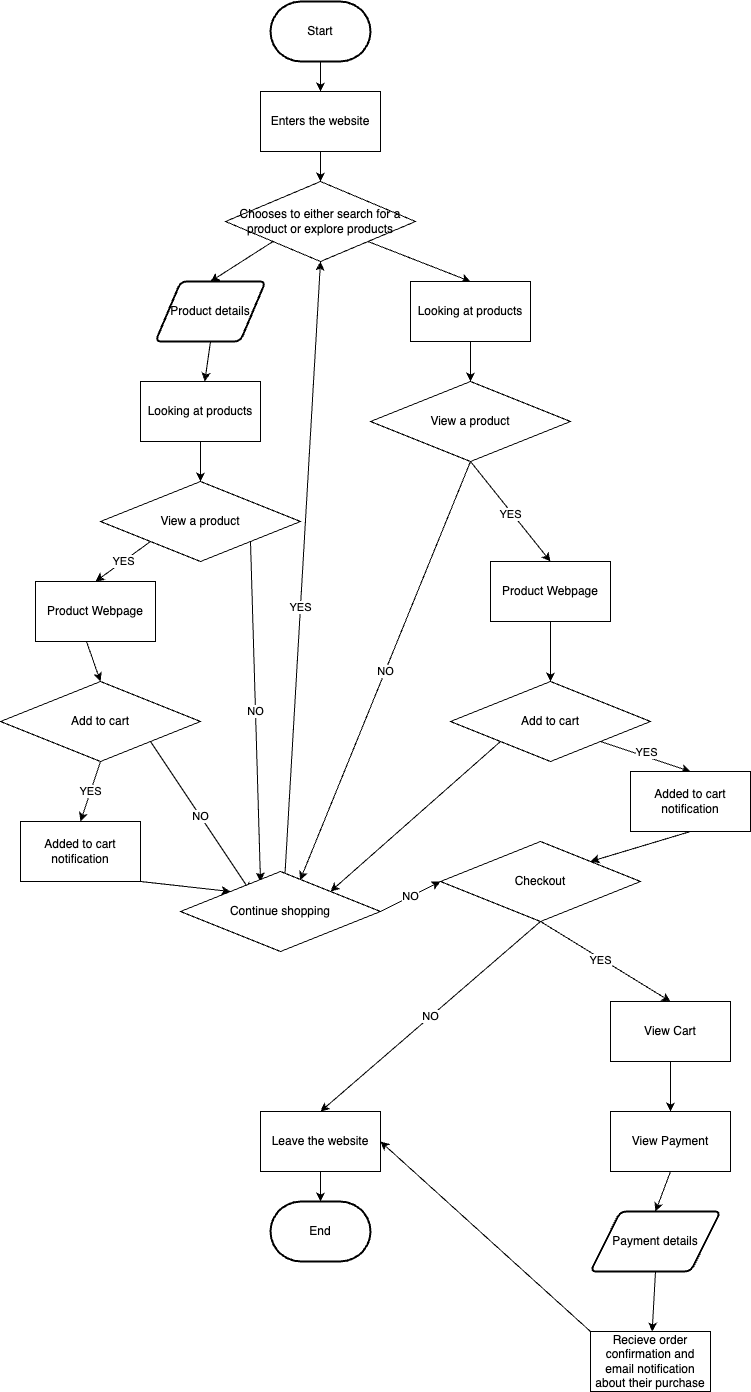

The diagram above was exported from draw.io. Its source (the exported page's mxGraphModel, read from the mxfile embedded in the PNG):
<mxGraphModel dx="1083" dy="1078" grid="1" gridSize="10" guides="1" tooltips="1" connect="1" arrows="1" fold="1" page="1" pageScale="1" pageWidth="850" pageHeight="1100" math="0" shadow="0">
  <root>
    <mxCell id="0" />
    <mxCell id="1" parent="0" />
    <mxCell id="8BNq-IK26Wnb-xmQS2uB-30" style="edgeStyle=none;html=1;exitX=0.5;exitY=1;exitDx=0;exitDy=0;exitPerimeter=0;entryX=0.5;entryY=0;entryDx=0;entryDy=0;" parent="1" source="2" target="3" edge="1">
      <mxGeometry relative="1" as="geometry" />
    </mxCell>
    <mxCell id="2" value="Start" style="strokeWidth=2;html=1;shape=mxgraph.flowchart.terminator;whiteSpace=wrap;" parent="1" vertex="1">
      <mxGeometry x="270" y="10" width="100" height="60" as="geometry" />
    </mxCell>
    <mxCell id="8BNq-IK26Wnb-xmQS2uB-31" style="edgeStyle=none;html=1;exitX=0.5;exitY=1;exitDx=0;exitDy=0;entryX=0.5;entryY=0;entryDx=0;entryDy=0;" parent="1" source="3" target="5" edge="1">
      <mxGeometry relative="1" as="geometry" />
    </mxCell>
    <mxCell id="3" value="Enters the website" style="rounded=0;whiteSpace=wrap;html=1;" parent="1" vertex="1">
      <mxGeometry x="260" y="100" width="120" height="60" as="geometry" />
    </mxCell>
    <mxCell id="8BNq-IK26Wnb-xmQS2uB-32" style="edgeStyle=none;html=1;exitX=0;exitY=1;exitDx=0;exitDy=0;entryX=0.5;entryY=0;entryDx=0;entryDy=0;" parent="1" source="5" target="7" edge="1">
      <mxGeometry relative="1" as="geometry" />
    </mxCell>
    <mxCell id="8BNq-IK26Wnb-xmQS2uB-33" style="edgeStyle=none;html=1;exitX=1;exitY=1;exitDx=0;exitDy=0;entryX=0.5;entryY=0;entryDx=0;entryDy=0;" parent="1" source="5" target="8" edge="1">
      <mxGeometry relative="1" as="geometry" />
    </mxCell>
    <mxCell id="5" value="Chooses to either search for a product or explore products&lt;br&gt;" style="rhombus;whiteSpace=wrap;html=1;" parent="1" vertex="1">
      <mxGeometry x="225" y="190" width="190" height="80" as="geometry" />
    </mxCell>
    <mxCell id="8BNq-IK26Wnb-xmQS2uB-34" style="edgeStyle=none;html=1;exitX=0.5;exitY=1;exitDx=0;exitDy=0;" parent="1" source="7" target="10" edge="1">
      <mxGeometry relative="1" as="geometry" />
    </mxCell>
    <mxCell id="7" value="Product details" style="shape=parallelogram;html=1;strokeWidth=2;perimeter=parallelogramPerimeter;whiteSpace=wrap;rounded=1;arcSize=12;size=0.23;" parent="1" vertex="1">
      <mxGeometry x="155" y="290" width="110" height="60" as="geometry" />
    </mxCell>
    <mxCell id="8BNq-IK26Wnb-xmQS2uB-45" style="edgeStyle=none;html=1;exitX=0.5;exitY=1;exitDx=0;exitDy=0;entryX=0.5;entryY=0;entryDx=0;entryDy=0;" parent="1" source="8" edge="1">
      <mxGeometry relative="1" as="geometry">
        <mxPoint x="470" y="390" as="targetPoint" />
      </mxGeometry>
    </mxCell>
    <mxCell id="8" value="Looking at products" style="rounded=0;whiteSpace=wrap;html=1;" parent="1" vertex="1">
      <mxGeometry x="410" y="290" width="120" height="60" as="geometry" />
    </mxCell>
    <mxCell id="8BNq-IK26Wnb-xmQS2uB-35" style="edgeStyle=none;html=1;exitX=0.5;exitY=1;exitDx=0;exitDy=0;entryX=0.5;entryY=0;entryDx=0;entryDy=0;" parent="1" source="10" edge="1">
      <mxGeometry relative="1" as="geometry">
        <mxPoint x="200" y="490" as="targetPoint" />
      </mxGeometry>
    </mxCell>
    <mxCell id="10" value="Looking at products" style="rounded=0;whiteSpace=wrap;html=1;" parent="1" vertex="1">
      <mxGeometry x="140" y="390" width="120" height="60" as="geometry" />
    </mxCell>
    <mxCell id="8BNq-IK26Wnb-xmQS2uB-65" value="YES" style="edgeStyle=none;html=1;exitX=0.5;exitY=1;exitDx=0;exitDy=0;entryX=0.5;entryY=0;entryDx=0;entryDy=0;" parent="1" source="17" target="8BNq-IK26Wnb-xmQS2uB-64" edge="1">
      <mxGeometry relative="1" as="geometry" />
    </mxCell>
    <mxCell id="33" value="NO" style="edgeStyle=none;html=1;exitX=1;exitY=1;exitDx=0;exitDy=0;entryX=0.35;entryY=0.25;entryDx=0;entryDy=0;entryPerimeter=0;" edge="1" parent="1" source="17" target="8BNq-IK26Wnb-xmQS2uB-41">
      <mxGeometry relative="1" as="geometry" />
    </mxCell>
    <mxCell id="17" value="Add to cart" style="rhombus;whiteSpace=wrap;html=1;" parent="1" vertex="1">
      <mxGeometry y="690" width="200" height="80" as="geometry" />
    </mxCell>
    <mxCell id="30" style="edgeStyle=none;html=1;exitX=1;exitY=1;exitDx=0;exitDy=0;entryX=0.5;entryY=0;entryDx=0;entryDy=0;" edge="1" parent="1" source="18" target="29">
      <mxGeometry relative="1" as="geometry" />
    </mxCell>
    <mxCell id="32" value="YES" style="edgeLabel;html=1;align=center;verticalAlign=middle;resizable=0;points=[];" vertex="1" connectable="0" parent="30">
      <mxGeometry x="-0.0411" y="4" relative="1" as="geometry">
        <mxPoint x="1" as="offset" />
      </mxGeometry>
    </mxCell>
    <mxCell id="34" style="edgeStyle=none;html=1;exitX=0;exitY=1;exitDx=0;exitDy=0;entryX=1;entryY=0;entryDx=0;entryDy=0;" edge="1" parent="1" source="18" target="8BNq-IK26Wnb-xmQS2uB-41">
      <mxGeometry relative="1" as="geometry" />
    </mxCell>
    <mxCell id="18" value="Add to cart" style="rhombus;whiteSpace=wrap;html=1;" parent="1" vertex="1">
      <mxGeometry x="450" y="690" width="200" height="80" as="geometry" />
    </mxCell>
    <mxCell id="28" style="edgeStyle=none;html=1;exitX=0.5;exitY=1;exitDx=0;exitDy=0;entryX=0.5;entryY=0;entryDx=0;entryDy=0;" edge="1" parent="1" source="19" target="18">
      <mxGeometry relative="1" as="geometry" />
    </mxCell>
    <mxCell id="19" value="Product Webpage" style="rounded=0;whiteSpace=wrap;html=1;" parent="1" vertex="1">
      <mxGeometry x="490" y="570" width="120" height="60" as="geometry" />
    </mxCell>
    <mxCell id="8BNq-IK26Wnb-xmQS2uB-50" style="edgeStyle=none;html=1;" parent="1" edge="1">
      <mxGeometry relative="1" as="geometry">
        <mxPoint x="400" y="830" as="targetPoint" />
        <mxPoint x="400" y="830" as="sourcePoint" />
      </mxGeometry>
    </mxCell>
    <mxCell id="8BNq-IK26Wnb-xmQS2uB-51" style="edgeStyle=none;html=1;exitX=0.5;exitY=1;exitDx=0;exitDy=0;entryX=0.5;entryY=0;entryDx=0;entryDy=0;" parent="1" source="20" edge="1" target="19">
      <mxGeometry relative="1" as="geometry">
        <mxPoint x="400" y="830" as="targetPoint" />
      </mxGeometry>
    </mxCell>
    <mxCell id="23" value="YES" style="edgeLabel;html=1;align=center;verticalAlign=middle;resizable=0;points=[];" vertex="1" connectable="0" parent="8BNq-IK26Wnb-xmQS2uB-51">
      <mxGeometry x="0.0179" y="-2" relative="1" as="geometry">
        <mxPoint as="offset" />
      </mxGeometry>
    </mxCell>
    <mxCell id="24" value="NO" style="edgeStyle=none;html=1;exitX=0.5;exitY=1;exitDx=0;exitDy=0;entryX=0.598;entryY=0.108;entryDx=0;entryDy=0;entryPerimeter=0;" edge="1" parent="1" source="20" target="8BNq-IK26Wnb-xmQS2uB-41">
      <mxGeometry relative="1" as="geometry" />
    </mxCell>
    <mxCell id="20" value="View a product" style="rhombus;whiteSpace=wrap;html=1;" parent="1" vertex="1">
      <mxGeometry x="370" y="390" width="200" height="80" as="geometry" />
    </mxCell>
    <mxCell id="8BNq-IK26Wnb-xmQS2uB-54" style="edgeStyle=none;html=1;exitX=0.5;exitY=1;exitDx=0;exitDy=0;entryX=0.5;entryY=0;entryDx=0;entryDy=0;" parent="1" source="8BNq-IK26Wnb-xmQS2uB-21" target="8BNq-IK26Wnb-xmQS2uB-24" edge="1">
      <mxGeometry relative="1" as="geometry" />
    </mxCell>
    <mxCell id="8BNq-IK26Wnb-xmQS2uB-61" value="YES" style="edgeLabel;html=1;align=center;verticalAlign=middle;resizable=0;points=[];" parent="8BNq-IK26Wnb-xmQS2uB-54" vertex="1" connectable="0">
      <mxGeometry x="-0.0622" y="-2" relative="1" as="geometry">
        <mxPoint x="-1" y="-1" as="offset" />
      </mxGeometry>
    </mxCell>
    <mxCell id="8BNq-IK26Wnb-xmQS2uB-62" value="NO" style="edgeStyle=none;html=1;exitX=0.5;exitY=1;exitDx=0;exitDy=0;entryX=0.5;entryY=0;entryDx=0;entryDy=0;" parent="1" source="8BNq-IK26Wnb-xmQS2uB-21" target="8BNq-IK26Wnb-xmQS2uB-23" edge="1">
      <mxGeometry relative="1" as="geometry" />
    </mxCell>
    <mxCell id="8BNq-IK26Wnb-xmQS2uB-21" value="Checkout" style="rhombus;whiteSpace=wrap;html=1;" parent="1" vertex="1">
      <mxGeometry x="440" y="850" width="200" height="80" as="geometry" />
    </mxCell>
    <mxCell id="8BNq-IK26Wnb-xmQS2uB-22" value="End" style="strokeWidth=2;html=1;shape=mxgraph.flowchart.terminator;whiteSpace=wrap;" parent="1" vertex="1">
      <mxGeometry x="270" y="1210" width="100" height="60" as="geometry" />
    </mxCell>
    <mxCell id="8BNq-IK26Wnb-xmQS2uB-59" style="edgeStyle=none;html=1;exitX=0.5;exitY=1;exitDx=0;exitDy=0;entryX=0.5;entryY=0;entryDx=0;entryDy=0;entryPerimeter=0;" parent="1" source="8BNq-IK26Wnb-xmQS2uB-23" target="8BNq-IK26Wnb-xmQS2uB-22" edge="1">
      <mxGeometry relative="1" as="geometry" />
    </mxCell>
    <mxCell id="8BNq-IK26Wnb-xmQS2uB-23" value="Leave the website" style="rounded=0;whiteSpace=wrap;html=1;" parent="1" vertex="1">
      <mxGeometry x="260" y="1120" width="120" height="60" as="geometry" />
    </mxCell>
    <mxCell id="8BNq-IK26Wnb-xmQS2uB-55" style="edgeStyle=none;html=1;exitX=0.5;exitY=1;exitDx=0;exitDy=0;" parent="1" source="8BNq-IK26Wnb-xmQS2uB-24" target="8BNq-IK26Wnb-xmQS2uB-25" edge="1">
      <mxGeometry relative="1" as="geometry" />
    </mxCell>
    <mxCell id="8BNq-IK26Wnb-xmQS2uB-24" value="View Cart" style="rounded=0;whiteSpace=wrap;html=1;" parent="1" vertex="1">
      <mxGeometry x="610" y="1010" width="120" height="60" as="geometry" />
    </mxCell>
    <mxCell id="8BNq-IK26Wnb-xmQS2uB-56" style="edgeStyle=none;html=1;exitX=0.5;exitY=1;exitDx=0;exitDy=0;entryX=0.5;entryY=0;entryDx=0;entryDy=0;" parent="1" source="8BNq-IK26Wnb-xmQS2uB-25" target="8BNq-IK26Wnb-xmQS2uB-26" edge="1">
      <mxGeometry relative="1" as="geometry" />
    </mxCell>
    <mxCell id="8BNq-IK26Wnb-xmQS2uB-25" value="View Payment" style="rounded=0;whiteSpace=wrap;html=1;" parent="1" vertex="1">
      <mxGeometry x="610" y="1120" width="120" height="60" as="geometry" />
    </mxCell>
    <mxCell id="8BNq-IK26Wnb-xmQS2uB-57" style="edgeStyle=none;html=1;exitX=0.5;exitY=1;exitDx=0;exitDy=0;" parent="1" source="8BNq-IK26Wnb-xmQS2uB-26" target="8BNq-IK26Wnb-xmQS2uB-27" edge="1">
      <mxGeometry relative="1" as="geometry" />
    </mxCell>
    <mxCell id="8BNq-IK26Wnb-xmQS2uB-26" value="Payment details" style="shape=parallelogram;html=1;strokeWidth=2;perimeter=parallelogramPerimeter;whiteSpace=wrap;rounded=1;arcSize=12;size=0.23;" parent="1" vertex="1">
      <mxGeometry x="590" y="1220" width="130" height="60" as="geometry" />
    </mxCell>
    <mxCell id="8BNq-IK26Wnb-xmQS2uB-58" style="edgeStyle=none;html=1;exitX=0;exitY=0;exitDx=0;exitDy=0;entryX=1;entryY=0.5;entryDx=0;entryDy=0;" parent="1" source="8BNq-IK26Wnb-xmQS2uB-27" target="8BNq-IK26Wnb-xmQS2uB-23" edge="1">
      <mxGeometry relative="1" as="geometry" />
    </mxCell>
    <mxCell id="8BNq-IK26Wnb-xmQS2uB-27" value="Recieve order confirmation and email notification about their purchase" style="rounded=0;whiteSpace=wrap;html=1;" parent="1" vertex="1">
      <mxGeometry x="590" y="1340" width="120" height="60" as="geometry" />
    </mxCell>
    <mxCell id="8BNq-IK26Wnb-xmQS2uB-42" value="YES" style="edgeStyle=none;html=1;exitX=0;exitY=1;exitDx=0;exitDy=0;entryX=0.5;entryY=0;entryDx=0;entryDy=0;" parent="1" source="8BNq-IK26Wnb-xmQS2uB-38" target="8BNq-IK26Wnb-xmQS2uB-40" edge="1">
      <mxGeometry relative="1" as="geometry">
        <Array as="points" />
      </mxGeometry>
    </mxCell>
    <mxCell id="8BNq-IK26Wnb-xmQS2uB-43" value="NO" style="edgeStyle=none;html=1;exitX=1;exitY=1;exitDx=0;exitDy=0;entryX=0.4;entryY=0.125;entryDx=0;entryDy=0;entryPerimeter=0;" parent="1" source="8BNq-IK26Wnb-xmQS2uB-38" target="8BNq-IK26Wnb-xmQS2uB-41" edge="1">
      <mxGeometry relative="1" as="geometry" />
    </mxCell>
    <mxCell id="8BNq-IK26Wnb-xmQS2uB-38" value="View a product" style="rhombus;whiteSpace=wrap;html=1;" parent="1" vertex="1">
      <mxGeometry x="100" y="490" width="200" height="80" as="geometry" />
    </mxCell>
    <mxCell id="8BNq-IK26Wnb-xmQS2uB-66" style="edgeStyle=none;html=1;exitX=0.25;exitY=0;exitDx=0;exitDy=0;entryX=0.5;entryY=0;entryDx=0;entryDy=0;" parent="1" source="8BNq-IK26Wnb-xmQS2uB-40" target="17" edge="1">
      <mxGeometry relative="1" as="geometry" />
    </mxCell>
    <mxCell id="8BNq-IK26Wnb-xmQS2uB-40" value="Product Webpage" style="rounded=0;whiteSpace=wrap;html=1;" parent="1" vertex="1">
      <mxGeometry x="35" y="590" width="120" height="60" as="geometry" />
    </mxCell>
    <mxCell id="8BNq-IK26Wnb-xmQS2uB-44" value="YES" style="edgeStyle=none;html=1;exitX=0.5;exitY=1;exitDx=0;exitDy=0;entryX=0.5;entryY=1;entryDx=0;entryDy=0;" parent="1" source="8BNq-IK26Wnb-xmQS2uB-41" target="5" edge="1">
      <mxGeometry relative="1" as="geometry" />
    </mxCell>
    <mxCell id="8BNq-IK26Wnb-xmQS2uB-60" value="NO" style="edgeStyle=none;html=1;exitX=1;exitY=0.5;exitDx=0;exitDy=0;entryX=0;entryY=0.5;entryDx=0;entryDy=0;" parent="1" source="8BNq-IK26Wnb-xmQS2uB-41" target="8BNq-IK26Wnb-xmQS2uB-21" edge="1">
      <mxGeometry relative="1" as="geometry" />
    </mxCell>
    <mxCell id="8BNq-IK26Wnb-xmQS2uB-41" value="Continue shopping" style="rhombus;whiteSpace=wrap;html=1;" parent="1" vertex="1">
      <mxGeometry x="180" y="880" width="200" height="80" as="geometry" />
    </mxCell>
    <mxCell id="22" style="edgeStyle=none;html=1;exitX=1;exitY=1;exitDx=0;exitDy=0;entryX=0;entryY=0;entryDx=0;entryDy=0;" edge="1" parent="1" source="8BNq-IK26Wnb-xmQS2uB-64" target="8BNq-IK26Wnb-xmQS2uB-41">
      <mxGeometry relative="1" as="geometry" />
    </mxCell>
    <mxCell id="8BNq-IK26Wnb-xmQS2uB-64" value="Added to cart notification" style="rounded=0;whiteSpace=wrap;html=1;" parent="1" vertex="1">
      <mxGeometry x="20" y="830" width="120" height="60" as="geometry" />
    </mxCell>
    <mxCell id="31" style="edgeStyle=none;html=1;exitX=0.5;exitY=1;exitDx=0;exitDy=0;entryX=1;entryY=0;entryDx=0;entryDy=0;" edge="1" parent="1" source="29" target="8BNq-IK26Wnb-xmQS2uB-21">
      <mxGeometry relative="1" as="geometry" />
    </mxCell>
    <mxCell id="29" value="Added to cart notification" style="rounded=0;whiteSpace=wrap;html=1;" vertex="1" parent="1">
      <mxGeometry x="630" y="780" width="120" height="60" as="geometry" />
    </mxCell>
  </root>
</mxGraphModel>